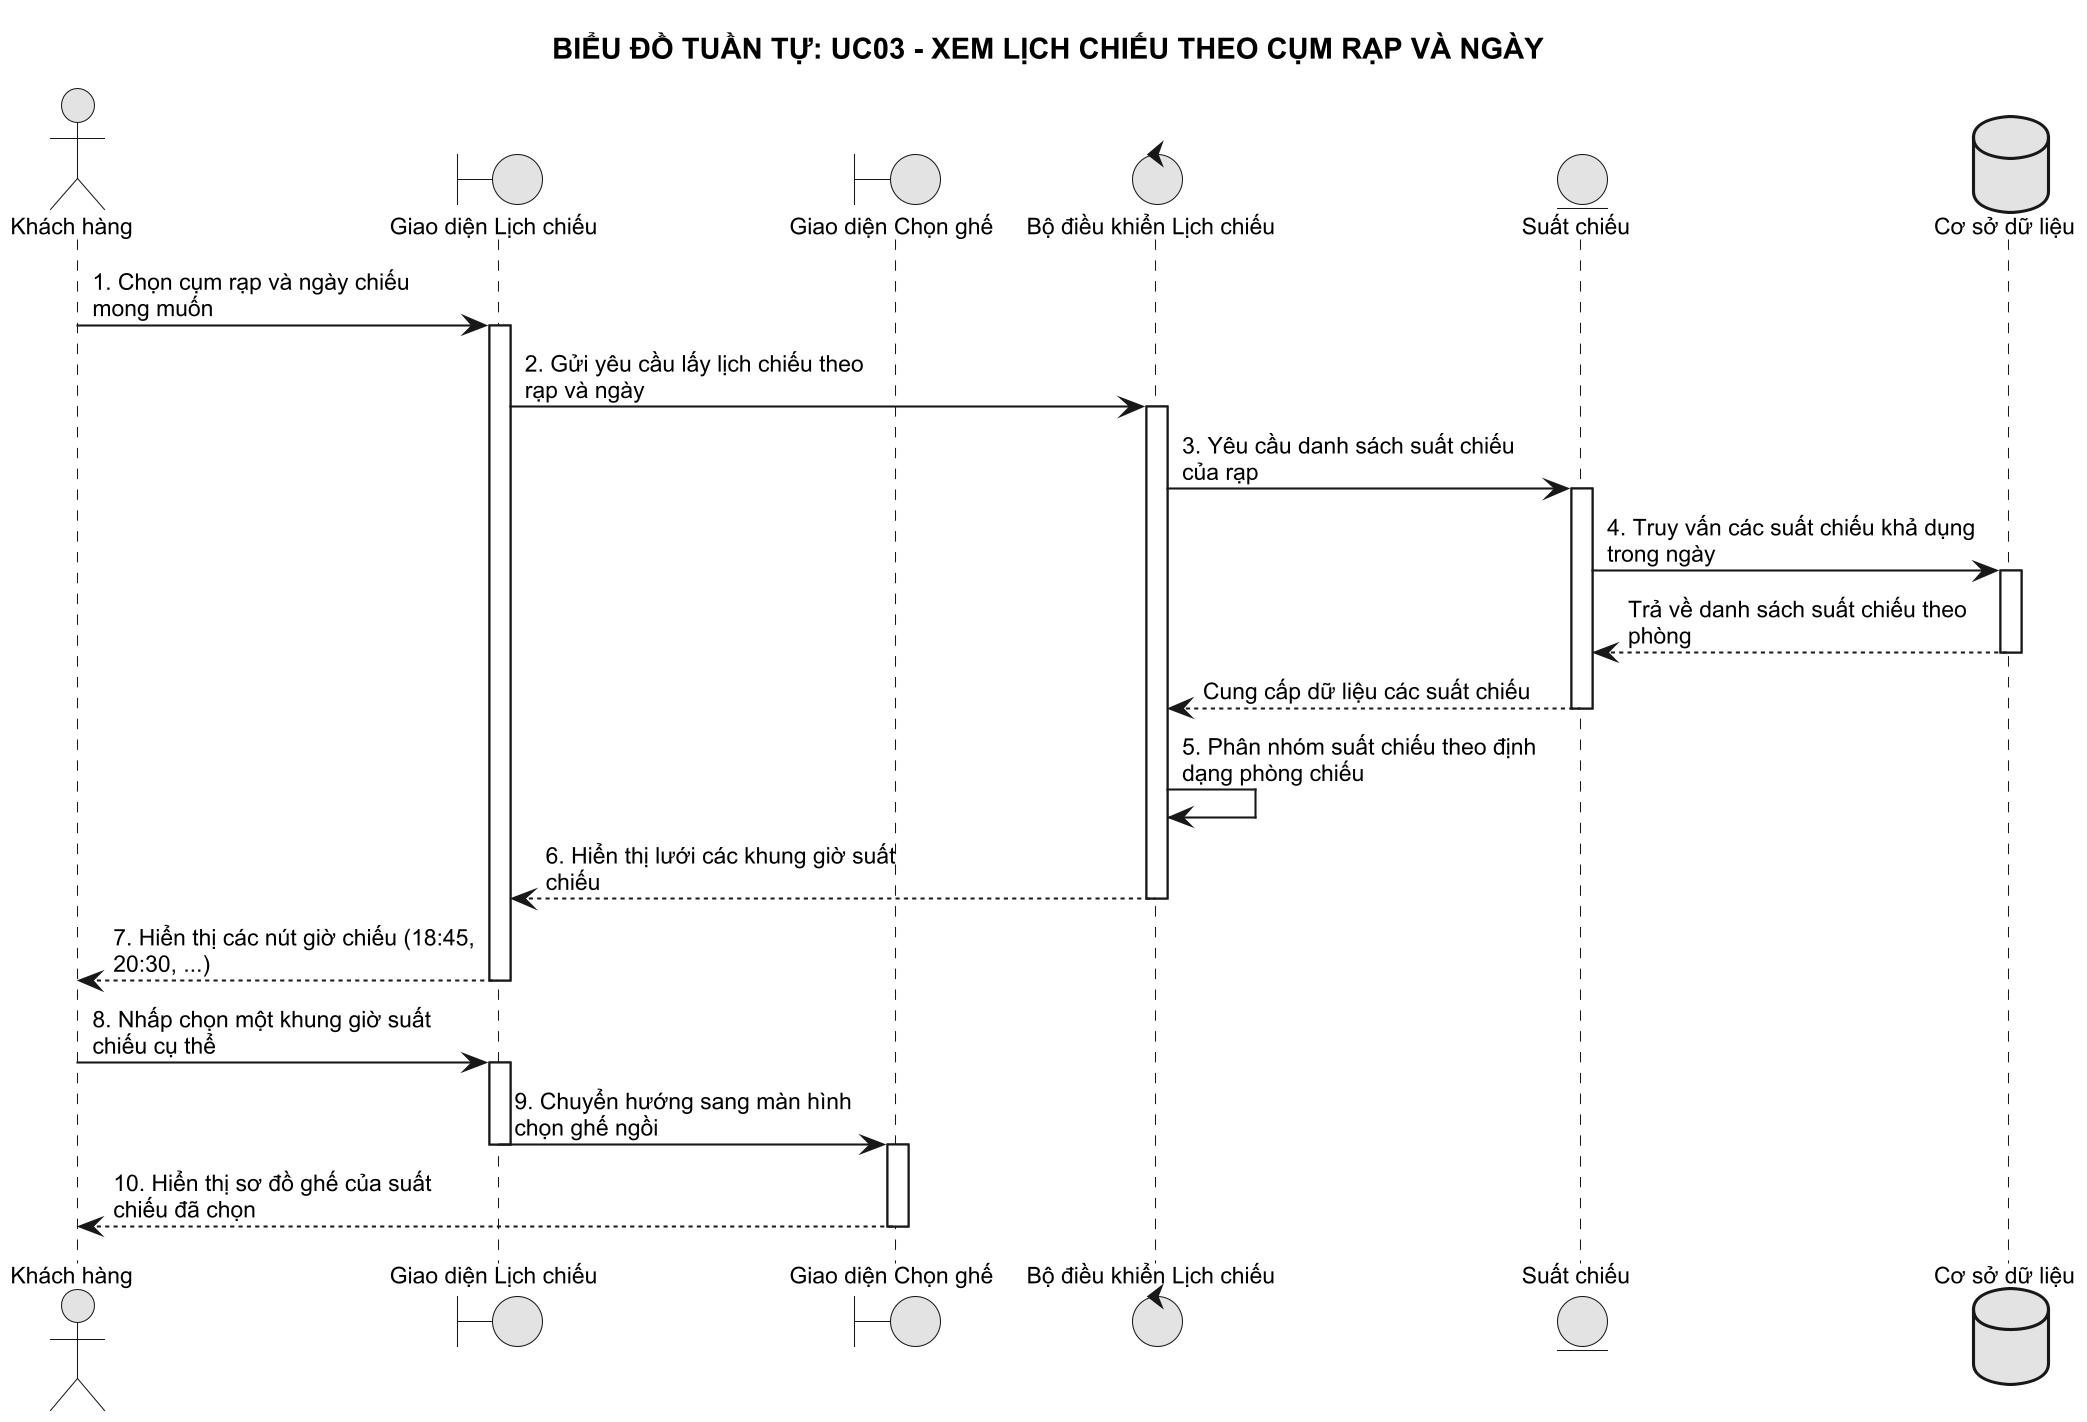

The diagram above was rendered by PlantUML. Its source (embedded in the PNG):
@startuml
!pragma max_image_size 8192
skinparam monochrome true
skinparam shadowing false
skinparam defaultFontName Arial
skinparam defaultFontSize 11
skinparam maxMessageSize 180
skinparam dpi 200

title BIỂU ĐỒ TUẦN TỰ: UC03 - XEM LỊCH CHIẾU THEO CỤM RẠP VÀ NGÀY

actor "Khách hàng" as Client
boundary "Giao diện Lịch chiếu" as UI_Showtime
boundary "Giao diện Chọn ghế" as UI_Seat
control "Bộ điều khiển Lịch chiếu" as Ctrl
entity "Suất chiếu" as ModelShowtime
database "Cơ sở dữ liệu" as DB

Client -> UI_Showtime: 1. Chọn cụm rạp và ngày chiếu mong muốn
activate UI_Showtime

UI_Showtime -> Ctrl: 2. Gửi yêu cầu lấy lịch chiếu theo rạp và ngày
activate Ctrl

Ctrl -> ModelShowtime: 3. Yêu cầu danh sách suất chiếu của rạp
activate ModelShowtime

ModelShowtime -> DB: 4. Truy vấn các suất chiếu khả dụng trong ngày
activate DB
DB --> ModelShowtime: Trả về danh sách suất chiếu theo phòng
deactivate DB

ModelShowtime --> Ctrl: Cung cấp dữ liệu các suất chiếu
deactivate ModelShowtime

Ctrl -> Ctrl: 5. Phân nhóm suất chiếu theo định dạng phòng chiếu
Ctrl --> UI_Showtime: 6. Hiển thị lưới các khung giờ suất chiếu
deactivate Ctrl

UI_Showtime --> Client: 7. Hiển thị các nút giờ chiếu (18:45, 20:30, ...)
deactivate UI_Showtime

Client -> UI_Showtime: 8. Nhấp chọn một khung giờ suất chiếu cụ thể
activate UI_Showtime

UI_Showtime -> UI_Seat: 9. Chuyển hướng sang màn hình chọn ghế ngồi
deactivate UI_Showtime
activate UI_Seat

UI_Seat --> Client: 10. Hiển thị sơ đồ ghế của suất chiếu đã chọn
deactivate UI_Seat
@enduml